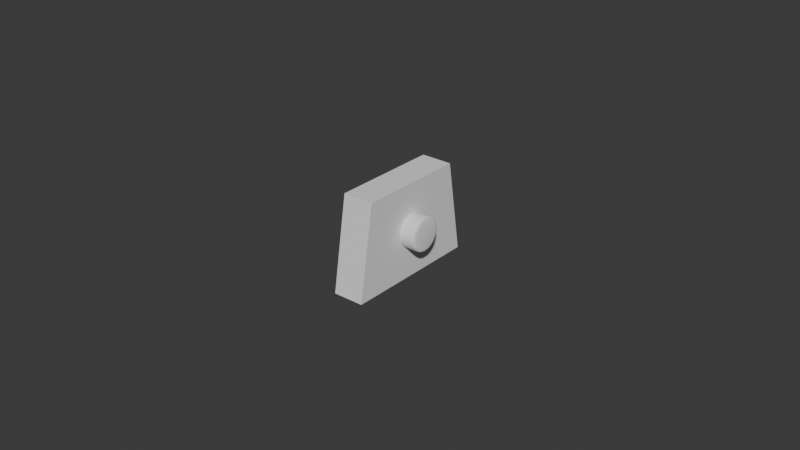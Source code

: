 # Source: Fahrradst_nder1.blend  (saved by Blender 4.0.36; exported with 4.5.12 LTS)
import bpy
from mathutils import Matrix  # noqa: F401  (used for matrix-valued properties, if any)

bpy.ops.wm.read_factory_settings(use_empty=True)
scene = bpy.context.scene
scene.name = 'Scene'

# ---- collections
col_collection = bpy.data.collections.new('Collection'); scene.collection.children.link(col_collection)

# ---- world
world_world = bpy.data.worlds.new('World'); scene.world = world_world
world_world.use_nodes = True; world_world.node_tree.nodes.clear()
_N = world_world.node_tree.nodes; _L = world_world.node_tree.links
n0 = _N.new('ShaderNodeOutputWorld'); n0.name = 'World Output'; n0.location = (300, 300)
n1 = _N.new('ShaderNodeBackground'); n1.name = 'Background'; n1.location = (10, 300)
n1.inputs[0].default_value = (0.05088, 0.05088, 0.05088, 1.0)
_L.new(n1.outputs[0], n0.inputs[0])
n0.is_active_output = True
world_world.color = (0.05088, 0.05088, 0.05088)
world_world.use_sun_shadow = False
world_world.sun_shadow_jitter_overblur = 0.0

# ---- meshes
me_cube = bpy.data.meshes.new('Cube')
me_cube.from_pydata([(-0.005, -0.0225, -0.015), (-0.005, -0.0175, 0.015), (-0.005, 0.0225, -0.015), (-0.005, 0.0175, 0.015), (0.005, -0.0225, -0.015), (0.005, -0.0175, 0.015), (0.005, 0.0225, -0.015), (0.005, 0.0175, 0.015)], [], [(0, 1, 3, 2), (2, 3, 7, 6), (6, 7, 5, 4), (4, 5, 1, 0), (2, 6, 4, 0), (7, 3, 1, 5)])
_uv = me_cube.uv_layers.new(name='UVMap')
_uv.uv.foreach_set('vector', [0.375, 0.0, 0.625, 0.0, 0.625, 0.25, 0.375, 0.25, 0.375, 0.25, 0.625, 0.25, 0.625, 0.5, 0.375, 0.5, 0.375, 0.5, 0.625, 0.5, 0.625, 0.75, 0.375, 0.75, 0.375, 0.75, 0.625, 0.75, 0.625, 1.0, 0.375, 1.0, 0.125, 0.5, 0.375, 0.5, 0.375, 0.75, 0.125, 0.75, 0.625, 0.5, 0.875, 0.5, 0.875, 0.75, 0.625, 0.75])
me_cube.update()
me_cube_002 = bpy.data.meshes.new('Cube.002')
me_cube_002.from_pydata([(-0.01, 0.01047, 4.371e-10), (0.011, 0.01054, -4.371e-10), (-0.01, 0.01042, -0.001026), (0.011, 0.01049, -0.001033), (-0.01, 0.01027, -0.002043), (0.011, 0.01034, -0.002057), (-0.01, 0.01002, -0.00304), (0.011, 0.01009, -0.00306), (-0.01, 0.009675, -0.004007), (0.011, 0.00974, -0.004034), (-0.01, 0.009235, -0.004936), (0.011, 0.009297, -0.00497), (-0.01, 0.008707, -0.005818), (0.011, 0.008766, -0.005857), (-0.01, 0.008095, -0.006643), (0.011, 0.008149, -0.006688), (-0.01, 0.007405, -0.007405), (0.011, 0.007455, -0.007455), (-0.01, 0.006643, -0.008095), (0.011, 0.006688, -0.008149), (-0.01, 0.005818, -0.008707), (0.011, 0.005857, -0.008766), (-0.01, 0.004936, -0.009235), (0.011, 0.00497, -0.009297), (-0.01, 0.004007, -0.009675), (0.011, 0.004034, -0.00974), (-0.01, 0.00304, -0.01002), (0.011, 0.00306, -0.01009), (-0.01, 0.002043, -0.01027), (0.011, 0.002057, -0.01034), (-0.01, 0.001026, -0.01042), (0.011, 0.001033, -0.01049), (-0.01, 0.0, -0.01047), (0.011, 0.0, -0.01054), (-0.01, -0.001026, -0.01042), (0.011, -0.001033, -0.01049), (-0.01, -0.002043, -0.01027), (0.011, -0.002057, -0.01034), (-0.01, -0.00304, -0.01002), (0.011, -0.00306, -0.01009), (-0.01, -0.004007, -0.009675), (0.011, -0.004034, -0.00974), (-0.01, -0.004936, -0.009235), (0.011, -0.00497, -0.009297), (-0.01, -0.005818, -0.008707), (0.011, -0.005857, -0.008766), (-0.01, -0.006643, -0.008095), (0.011, -0.006688, -0.008149), (-0.01, -0.007405, -0.007405), (0.011, -0.007455, -0.007455), (-0.01, -0.008095, -0.006643), (0.011, -0.008149, -0.006688), (-0.01, -0.008707, -0.005818), (0.011, -0.008766, -0.005857), (-0.01, -0.009235, -0.004936), (0.011, -0.009297, -0.00497), (-0.01, -0.009675, -0.004007), (0.011, -0.00974, -0.004034), (-0.01, -0.01002, -0.00304), (0.011, -0.01009, -0.00306), (-0.01, -0.01027, -0.002043), (0.011, -0.01034, -0.002057), (-0.01, -0.01042, -0.001026), (0.011, -0.01049, -0.001033), (-0.01, -0.01047, 4.371e-10), (0.011, -0.01054, -4.371e-10), (-0.01, -0.01042, 0.001026), (0.011, -0.01049, 0.001033), (-0.01, -0.01027, 0.002043), (0.011, -0.01034, 0.002057), (-0.01, -0.01002, 0.00304), (0.011, -0.01009, 0.00306), (-0.01, -0.009675, 0.004007), (0.011, -0.00974, 0.004034), (-0.01, -0.009235, 0.004936), (0.011, -0.009297, 0.00497), (-0.01, -0.008707, 0.005818), (0.011, -0.008766, 0.005857), (-0.01, -0.008095, 0.006643), (0.011, -0.008149, 0.006688), (-0.01, -0.007405, 0.007405), (0.011, -0.007455, 0.007455), (-0.01, -0.006643, 0.008095), (0.011, -0.006688, 0.008149), (-0.01, -0.005818, 0.008707), (0.011, -0.005857, 0.008766), (-0.01, -0.004936, 0.009235), (0.011, -0.00497, 0.009297), (-0.01, -0.004007, 0.009675), (0.011, -0.004034, 0.00974), (-0.01, -0.00304, 0.01002), (0.011, -0.00306, 0.01009), (-0.01, -0.002043, 0.01027), (0.011, -0.002057, 0.01034), (-0.01, -0.001026, 0.01042), (0.011, -0.001033, 0.01049), (-0.01, 0.0, 0.01047), (0.011, 0.0, 0.01054), (-0.01, 0.001026, 0.01042), (0.011, 0.001033, 0.01049), (-0.01, 0.002043, 0.01027), (0.011, 0.002057, 0.01034), (-0.01, 0.00304, 0.01002), (0.011, 0.00306, 0.01009), (-0.01, 0.004007, 0.009675), (0.011, 0.004034, 0.00974), (-0.01, 0.004936, 0.009235), (0.011, 0.00497, 0.009297), (-0.01, 0.005818, 0.008707), (0.011, 0.005857, 0.008766), (-0.01, 0.006643, 0.008095), (0.011, 0.006688, 0.008149), (-0.01, 0.007405, 0.007405), (0.011, 0.007455, 0.007455), (-0.01, 0.008095, 0.006643), (0.011, 0.008149, 0.006688), (-0.01, 0.008707, 0.005818), (0.011, 0.008766, 0.005857), (-0.01, 0.009235, 0.004936), (0.011, 0.009297, 0.00497), (-0.01, 0.009675, 0.004007), (0.011, 0.00974, 0.004034), (-0.01, 0.01002, 0.00304), (0.011, 0.01009, 0.00306), (-0.01, 0.01027, 0.002043), (0.011, 0.01034, 0.002057), (-0.01, 0.01042, 0.001026), (0.011, 0.01049, 0.001033), (-0.009715, 0.011, 4.247e-10), (-0.009715, 0.01095, -0.001078), (-0.009715, 0.01079, -0.002146), (-0.009715, 0.01053, -0.003193), (-0.009715, 0.01016, -0.00421), (-0.009715, 0.009701, -0.005185), (-0.009715, 0.009146, -0.006111), (-0.009715, 0.008503, -0.006978), (-0.009715, 0.007778, -0.007778), (-0.009715, 0.006978, -0.008503), (-0.009715, 0.006111, -0.009146), (-0.009715, 0.005185, -0.009701), (-0.009715, 0.00421, -0.01016), (-0.009715, 0.003193, -0.01053), (-0.009715, 0.002146, -0.01079), (-0.009715, 0.001078, -0.01095), (-0.009715, 0.0, -0.011), (-0.009715, -0.001078, -0.01095), (-0.009715, -0.002146, -0.01079), (-0.009715, -0.003193, -0.01053), (-0.009715, -0.00421, -0.01016), (-0.009715, -0.005185, -0.009701), (-0.009715, -0.006111, -0.009146), (-0.009715, -0.006978, -0.008503), (-0.009715, -0.007778, -0.007778), (-0.009715, -0.008503, -0.006978), (-0.009715, -0.009146, -0.006111), (-0.009715, -0.009701, -0.005185), (-0.009715, -0.01016, -0.00421), (-0.009715, -0.01053, -0.003193), (-0.009715, -0.01079, -0.002146), (-0.009715, -0.01095, -0.001078), (-0.009715, -0.011, 4.247e-10), (-0.009715, -0.01095, 0.001078), (-0.009715, -0.01079, 0.002146), (-0.009715, -0.01053, 0.003193), (-0.009715, -0.01016, 0.00421), (-0.009715, -0.009701, 0.005185), (-0.009715, -0.009146, 0.006111), (-0.009715, -0.008503, 0.006978), (-0.009715, -0.007778, 0.007778), (-0.009715, -0.006978, 0.008503), (-0.009715, -0.006111, 0.009146), (-0.009715, -0.005185, 0.009701), (-0.009715, -0.00421, 0.01016), (-0.009715, -0.003193, 0.01053), (-0.009715, -0.002146, 0.01079), (-0.009715, -0.001078, 0.01095), (-0.009715, 0.0, 0.011), (-0.009715, 0.001078, 0.01095), (-0.009715, 0.002146, 0.01079), (-0.009715, 0.003193, 0.01053), (-0.009715, 0.00421, 0.01016), (-0.009715, 0.005185, 0.009701), (-0.009715, 0.006111, 0.009146), (-0.009715, 0.006978, 0.008503), (-0.009715, 0.007778, 0.007778), (-0.009715, 0.008503, 0.006978), (-0.009715, 0.009146, 0.006111), (-0.009715, 0.009701, 0.005185), (-0.009715, 0.01016, 0.00421), (-0.009715, 0.01053, 0.003193), (-0.009715, 0.01079, 0.002146), (-0.009715, 0.01095, 0.001078), (-0.009501, 0.011, 4.153e-10), (-0.009501, 0.01095, -0.001078), (-0.009501, 0.01079, -0.002146), (-0.009501, 0.01053, -0.003193), (-0.009501, 0.01016, -0.00421), (-0.009501, 0.009701, -0.005185), (-0.009501, 0.009146, -0.006111), (-0.009501, 0.008503, -0.006978), (-0.009501, 0.007778, -0.007778), (-0.009501, 0.006978, -0.008503), (-0.009501, 0.006111, -0.009146), (-0.009501, 0.005185, -0.009701), (-0.009501, 0.00421, -0.01016), (-0.009501, 0.003193, -0.01053), (-0.009501, 0.002146, -0.01079), (-0.009501, 0.001078, -0.01095), (-0.009501, 0.0, -0.011), (-0.009501, -0.001078, -0.01095), (-0.009501, -0.002146, -0.01079), (-0.009501, -0.003193, -0.01053), (-0.009501, -0.00421, -0.01016), (-0.009501, -0.005185, -0.009701), (-0.009501, -0.006111, -0.009146), (-0.009501, -0.006978, -0.008503), (-0.009501, -0.007778, -0.007778), (-0.009501, -0.008503, -0.006978), (-0.009501, -0.009146, -0.006111), (-0.009501, -0.009701, -0.005185), (-0.009501, -0.01016, -0.00421), (-0.009501, -0.01053, -0.003193), (-0.009501, -0.01079, -0.002146), (-0.009501, -0.01095, -0.001078), (-0.009501, -0.011, 4.153e-10), (-0.009501, -0.01095, 0.001078), (-0.009501, -0.01079, 0.002146), (-0.009501, -0.01053, 0.003193), (-0.009501, -0.01016, 0.00421), (-0.009501, -0.009701, 0.005185), (-0.009501, -0.009146, 0.006111), (-0.009501, -0.008503, 0.006978), (-0.009501, -0.007778, 0.007778), (-0.009501, -0.006978, 0.008503), (-0.009501, -0.006111, 0.009146), (-0.009501, -0.005185, 0.009701), (-0.009501, -0.00421, 0.01016), (-0.009501, -0.003193, 0.01053), (-0.009501, -0.002146, 0.01079), (-0.009501, -0.001078, 0.01095), (-0.009501, 0.0, 0.011), (-0.009501, 0.001078, 0.01095), (-0.009501, 0.002146, 0.01079), (-0.009501, 0.003193, 0.01053), (-0.009501, 0.00421, 0.01016), (-0.009501, 0.005185, 0.009701), (-0.009501, 0.006111, 0.009146), (-0.009501, 0.006978, 0.008503), (-0.009501, 0.007778, 0.007778), (-0.009501, 0.008503, 0.006978), (-0.009501, 0.009146, 0.006111), (-0.009501, 0.009701, 0.005185), (-0.009501, 0.01016, 0.00421), (-0.009501, 0.01053, 0.003193), (-0.009501, 0.01079, 0.002146), (-0.009501, 0.01095, 0.001078), (0.009725, 0.011, -4.251e-10), (0.009725, 0.01095, -0.001078), (0.009725, 0.01079, -0.002146), (0.009725, 0.01053, -0.003193), (0.009725, 0.01016, -0.00421), (0.009725, 0.009701, -0.005185), (0.009725, 0.009146, -0.006111), (0.009725, 0.008503, -0.006978), (0.009725, 0.007778, -0.007778), (0.009725, 0.006978, -0.008503), (0.009725, 0.006111, -0.009146), (0.009725, 0.005185, -0.009701), (0.009725, 0.00421, -0.01016), (0.009725, 0.003193, -0.01053), (0.009725, 0.002146, -0.01079), (0.009725, 0.001078, -0.01095), (0.009725, 0.0, -0.011), (0.009725, -0.001078, -0.01095), (0.009725, -0.002146, -0.01079), (0.009725, -0.003193, -0.01053), (0.009725, -0.00421, -0.01016), (0.009725, -0.005185, -0.009701), (0.009725, -0.006111, -0.009146), (0.009725, -0.006978, -0.008503), (0.009725, -0.007778, -0.007778), (0.009725, -0.008503, -0.006978), (0.009725, -0.009146, -0.006111), (0.009725, -0.009701, -0.005185), (0.009725, -0.01016, -0.00421), (0.009725, -0.01053, -0.003193), (0.009725, -0.01079, -0.002146), (0.009725, -0.01095, -0.001078), (0.009725, -0.011, -4.251e-10), (0.009725, -0.01095, 0.001078), (0.009725, -0.01079, 0.002146), (0.009725, -0.01053, 0.003193), (0.009725, -0.01016, 0.00421), (0.009725, -0.009701, 0.005185), (0.009725, -0.009146, 0.006111), (0.009725, -0.008503, 0.006978), (0.009725, -0.007778, 0.007778), (0.009725, -0.006978, 0.008503), (0.009725, -0.006111, 0.009146), (0.009725, -0.005185, 0.009701), (0.009725, -0.00421, 0.01016), (0.009725, -0.003193, 0.01053), (0.009725, -0.002146, 0.01079), (0.009725, -0.001078, 0.01095), (0.009725, 0.0, 0.011), (0.009725, 0.001078, 0.01095), (0.009725, 0.002146, 0.01079), (0.009725, 0.003193, 0.01053), (0.009725, 0.00421, 0.01016), (0.009725, 0.005185, 0.009701), (0.009725, 0.006111, 0.009146), (0.009725, 0.006978, 0.008503), (0.009725, 0.007778, 0.007778), (0.009725, 0.008503, 0.006978), (0.009725, 0.009146, 0.006111), (0.009725, 0.009701, 0.005185), (0.009725, 0.01016, 0.00421), (0.009725, 0.01053, 0.003193), (0.009725, 0.01079, 0.002146), (0.009725, 0.01095, 0.001078), (0.009529, 0.01095, -0.001078), (0.009529, 0.01079, -0.002146), (0.009529, 0.01053, -0.003193), (0.009529, 0.01016, -0.00421), (0.009529, 0.009701, -0.005185), (0.009529, 0.009146, -0.006111), (0.009529, 0.008503, -0.006978), (0.009529, 0.007778, -0.007778), (0.009529, 0.006978, -0.008503), (0.009529, 0.006111, -0.009146), (0.009529, 0.005185, -0.009701), (0.009529, 0.00421, -0.01016), (0.009529, 0.003193, -0.01053), (0.009529, 0.002146, -0.01079), (0.009529, 0.001078, -0.01095), (0.009529, 0.0, -0.011), (0.009529, -0.001078, -0.01095), (0.009529, -0.002146, -0.01079), (0.009529, -0.003193, -0.01053), (0.009529, -0.00421, -0.01016), (0.009529, -0.005185, -0.009701), (0.009529, -0.006111, -0.009146), (0.009529, -0.006978, -0.008503), (0.009529, -0.007778, -0.007778), (0.009529, -0.008503, -0.006978), (0.009529, -0.009146, -0.006111), (0.009529, -0.009701, -0.005185), (0.009529, -0.01016, -0.00421), (0.009529, -0.01053, -0.003193), (0.009529, -0.01079, -0.002146), (0.009529, -0.01095, -0.001078), (0.009529, -0.011, -4.165e-10), (0.009529, -0.01095, 0.001078), (0.009529, -0.01079, 0.002146), (0.009529, -0.01053, 0.003193), (0.009529, -0.01016, 0.00421), (0.009529, -0.009701, 0.005185), (0.009529, -0.009146, 0.006111), (0.009529, -0.008503, 0.006978), (0.009529, -0.007778, 0.007778), (0.009529, -0.006978, 0.008503), (0.009529, -0.006111, 0.009146), (0.009529, -0.005185, 0.009701), (0.009529, -0.00421, 0.01016), (0.009529, -0.003193, 0.01053), (0.009529, -0.002146, 0.01079), (0.009529, -0.001078, 0.01095), (0.009529, 0.0, 0.011), (0.009529, 0.001078, 0.01095), (0.009529, 0.002146, 0.01079), (0.009529, 0.003193, 0.01053), (0.009529, 0.00421, 0.01016), (0.009529, 0.005185, 0.009701), (0.009529, 0.006111, 0.009146), (0.009529, 0.006978, 0.008503), (0.009529, 0.007778, 0.007778), (0.009529, 0.008503, 0.006978), (0.009529, 0.009146, 0.006111), (0.009529, 0.009701, 0.005185), (0.009529, 0.01016, 0.00421), (0.009529, 0.01053, 0.003193), (0.009529, 0.01079, 0.002146), (0.009529, 0.01095, 0.001078), (0.009529, 0.011, -4.165e-10), (-0.01, 0.011, 4.371e-10), (-0.01, 0.01095, -0.001078), (-0.01, 0.01079, -0.002146), (-0.01, 0.01053, -0.003193), (-0.01, 0.01016, -0.00421), (-0.01, 0.009701, -0.005185), (-0.01, 0.009146, -0.006111), (-0.01, 0.008503, -0.006978), (-0.01, 0.007778, -0.007778), (-0.01, 0.006978, -0.008503), (-0.01, 0.006111, -0.009146), (-0.01, 0.005185, -0.009701), (-0.01, 0.00421, -0.01016), (-0.01, 0.003193, -0.01053), (-0.01, 0.002146, -0.01079), (-0.01, 0.001078, -0.01095), (-0.01, 0.0, -0.011), (-0.01, -0.001078, -0.01095), (-0.01, -0.002146, -0.01079), (-0.01, -0.003193, -0.01053), (-0.01, -0.00421, -0.01016), (-0.01, -0.005185, -0.009701), (-0.01, -0.006111, -0.009146), (-0.01, -0.006978, -0.008503), (-0.01, -0.007778, -0.007778), (-0.01, -0.008503, -0.006978), (-0.01, -0.009146, -0.006111), (-0.01, -0.009701, -0.005185), (-0.01, -0.01016, -0.00421), (-0.01, -0.01053, -0.003193), (-0.01, -0.01079, -0.002146), (-0.01, -0.01095, -0.001078), (-0.01, -0.011, 4.371e-10), (-0.01, -0.01095, 0.001078), (-0.01, -0.01079, 0.002146), (-0.01, -0.01053, 0.003193), (-0.01, -0.01016, 0.00421), (-0.01, -0.009701, 0.005185), (-0.01, -0.009146, 0.006111), (-0.01, -0.008503, 0.006978), (-0.01, -0.007778, 0.007778), (-0.01, -0.006978, 0.008503), (-0.01, -0.006111, 0.009146), (-0.01, -0.005185, 0.009701), (-0.01, -0.00421, 0.01016), (-0.01, -0.003193, 0.01053), (-0.01, -0.002146, 0.01079), (-0.01, -0.001078, 0.01095), (-0.01, 0.0, 0.011), (-0.01, 0.001078, 0.01095), (-0.01, 0.002146, 0.01079), (-0.01, 0.003193, 0.01053), (-0.01, 0.00421, 0.01016), (-0.01, 0.005185, 0.009701), (-0.01, 0.006111, 0.009146), (-0.01, 0.006978, 0.008503), (-0.01, 0.007778, 0.007778), (-0.01, 0.008503, 0.006978), (-0.01, 0.009146, 0.006111), (-0.01, 0.009701, 0.005185), (-0.01, 0.01016, 0.00421), (-0.01, 0.01053, 0.003193), (-0.01, 0.01079, 0.002146), (-0.01, 0.01095, 0.001078), (0.01, 0.01095, -0.001078), (0.01, 0.011, -4.371e-10), (0.01, 0.01079, -0.002146), (0.01, 0.01053, -0.003193), (0.01, 0.01016, -0.00421), (0.01, 0.009701, -0.005185), (0.01, 0.009146, -0.006111), (0.01, 0.008503, -0.006978), (0.01, 0.007778, -0.007778), (0.01, 0.006978, -0.008503), (0.01, 0.006111, -0.009146), (0.01, 0.005185, -0.009701), (0.01, 0.00421, -0.01016), (0.01, 0.003193, -0.01053), (0.01, 0.002146, -0.01079), (0.01, 0.001078, -0.01095), (0.01, 0.0, -0.011), (0.01, -0.001078, -0.01095), (0.01, -0.002146, -0.01079), (0.01, -0.003193, -0.01053), (0.01, -0.00421, -0.01016), (0.01, -0.005185, -0.009701), (0.01, -0.006111, -0.009146), (0.01, -0.006978, -0.008503), (0.01, -0.007778, -0.007778), (0.01, -0.008503, -0.006978), (0.01, -0.009146, -0.006111), (0.01, -0.009701, -0.005185), (0.01, -0.01016, -0.00421), (0.01, -0.01053, -0.003193), (0.01, -0.01079, -0.002146), (0.01, -0.01095, -0.001078), (0.01, -0.011, -4.371e-10), (0.01, -0.01095, 0.001078), (0.01, -0.01079, 0.002146), (0.01, -0.01053, 0.003193), (0.01, -0.01016, 0.00421), (0.01, -0.009701, 0.005185), (0.01, -0.009146, 0.006111), (0.01, -0.008503, 0.006978), (0.01, -0.007778, 0.007778), (0.01, -0.006978, 0.008503), (0.01, -0.006111, 0.009146), (0.01, -0.005185, 0.009701), (0.01, -0.00421, 0.01016), (0.01, -0.003193, 0.01053), (0.01, -0.002146, 0.01079), (0.01, -0.001078, 0.01095), (0.01, 0.0, 0.011), (0.01, 0.001078, 0.01095), (0.01, 0.002146, 0.01079), (0.01, 0.003193, 0.01053), (0.01, 0.00421, 0.01016), (0.01, 0.005185, 0.009701), (0.01, 0.006111, 0.009146), (0.01, 0.006978, 0.008503), (0.01, 0.007778, 0.007778), (0.01, 0.008503, 0.006978), (0.01, 0.009146, 0.006111), (0.01, 0.009701, 0.005185), (0.01, 0.01016, 0.00421), (0.01, 0.01053, 0.003193), (0.01, 0.01079, 0.002146), (0.01, 0.01095, 0.001078)], [], [(256, 449, 448, 257), (257, 448, 450, 258), (258, 450, 451, 259), (259, 451, 452, 260), (260, 452, 453, 261), (261, 453, 454, 262), (262, 454, 455, 263), (263, 455, 456, 264), (264, 456, 457, 265), (265, 457, 458, 266), (266, 458, 459, 267), (267, 459, 460, 268), (268, 460, 461, 269), (269, 461, 462, 270), (270, 462, 463, 271), (271, 463, 464, 272), (272, 464, 465, 273), (273, 465, 466, 274), (274, 466, 467, 275), (275, 467, 468, 276), (276, 468, 469, 277), (277, 469, 470, 278), (278, 470, 471, 279), (279, 471, 472, 280), (280, 472, 473, 281), (281, 473, 474, 282), (282, 474, 475, 283), (283, 475, 476, 284), (284, 476, 477, 285), (285, 477, 478, 286), (286, 478, 479, 287), (287, 479, 480, 288), (288, 480, 481, 289), (289, 481, 482, 290), (290, 482, 483, 291), (291, 483, 484, 292), (292, 484, 485, 293), (293, 485, 486, 294), (294, 486, 487, 295), (295, 487, 488, 296), (296, 488, 489, 297), (297, 489, 490, 298), (298, 490, 491, 299), (299, 491, 492, 300), (300, 492, 493, 301), (301, 493, 494, 302), (302, 494, 495, 303), (303, 495, 496, 304), (304, 496, 497, 305), (305, 497, 498, 306), (306, 498, 499, 307), (307, 499, 500, 308), (308, 500, 501, 309), (309, 501, 502, 310), (310, 502, 503, 311), (311, 503, 504, 312), (312, 504, 505, 313), (313, 505, 506, 314), (314, 506, 507, 315), (315, 507, 508, 316), (316, 508, 509, 317), (317, 509, 510, 318), (3, 1, 127, 125, 123, 121, 119, 117, 115, 113, 111, 109, 107, 105, 103, 101, 99, 97, 95, 93, 91, 89, 87, 85, 83, 81, 79, 77, 75, 73, 71, 69, 67, 65, 63, 61, 59, 57, 55, 53, 51, 49, 47, 45, 43, 41, 39, 37, 35, 33, 31, 29, 27, 25, 23, 21, 19, 17, 15, 13, 11, 9, 7, 5), (318, 510, 511, 319), (319, 511, 449, 256), (0, 2, 4, 6, 8, 10, 12, 14, 16, 18, 20, 22, 24, 26, 28, 30, 32, 34, 36, 38, 40, 42, 44, 46, 48, 50, 52, 54, 56, 58, 60, 62, 64, 66, 68, 70, 72, 74, 76, 78, 80, 82, 84, 86, 88, 90, 92, 94, 96, 98, 100, 102, 104, 106, 108, 110, 112, 114, 116, 118, 120, 122, 124, 126), (447, 191, 128, 384), (446, 190, 191, 447), (445, 189, 190, 446), (444, 188, 189, 445), (443, 187, 188, 444), (442, 186, 187, 443), (441, 185, 186, 442), (440, 184, 185, 441), (439, 183, 184, 440), (438, 182, 183, 439), (437, 181, 182, 438), (436, 180, 181, 437), (435, 179, 180, 436), (434, 178, 179, 435), (433, 177, 178, 434), (432, 176, 177, 433), (431, 175, 176, 432), (430, 174, 175, 431), (429, 173, 174, 430), (428, 172, 173, 429), (427, 171, 172, 428), (426, 170, 171, 427), (425, 169, 170, 426), (424, 168, 169, 425), (423, 167, 168, 424), (422, 166, 167, 423), (421, 165, 166, 422), (420, 164, 165, 421), (419, 163, 164, 420), (418, 162, 163, 419), (417, 161, 162, 418), (416, 160, 161, 417), (415, 159, 160, 416), (414, 158, 159, 415), (413, 157, 158, 414), (412, 156, 157, 413), (411, 155, 156, 412), (410, 154, 155, 411), (409, 153, 154, 410), (408, 152, 153, 409), (407, 151, 152, 408), (406, 150, 151, 407), (405, 149, 150, 406), (404, 148, 149, 405), (403, 147, 148, 404), (402, 146, 147, 403), (401, 145, 146, 402), (400, 144, 145, 401), (399, 143, 144, 400), (398, 142, 143, 399), (397, 141, 142, 398), (396, 140, 141, 397), (395, 139, 140, 396), (394, 138, 139, 395), (393, 137, 138, 394), (392, 136, 137, 393), (391, 135, 136, 392), (390, 134, 135, 391), (389, 133, 134, 390), (388, 132, 133, 389), (387, 131, 132, 388), (386, 130, 131, 387), (385, 129, 130, 386), (384, 128, 129, 385), (191, 255, 192, 128), (190, 254, 255, 191), (189, 253, 254, 190), (188, 252, 253, 189), (187, 251, 252, 188), (186, 250, 251, 187), (185, 249, 250, 186), (184, 248, 249, 185), (183, 247, 248, 184), (182, 246, 247, 183), (181, 245, 246, 182), (180, 244, 245, 181), (179, 243, 244, 180), (178, 242, 243, 179), (177, 241, 242, 178), (176, 240, 241, 177), (175, 239, 240, 176), (174, 238, 239, 175), (173, 237, 238, 174), (172, 236, 237, 173), (171, 235, 236, 172), (170, 234, 235, 171), (169, 233, 234, 170), (168, 232, 233, 169), (167, 231, 232, 168), (166, 230, 231, 167), (165, 229, 230, 166), (164, 228, 229, 165), (163, 227, 228, 164), (162, 226, 227, 163), (161, 225, 226, 162), (160, 224, 225, 161), (159, 223, 224, 160), (158, 222, 223, 159), (157, 221, 222, 158), (156, 220, 221, 157), (155, 219, 220, 156), (154, 218, 219, 155), (153, 217, 218, 154), (152, 216, 217, 153), (151, 215, 216, 152), (150, 214, 215, 151), (149, 213, 214, 150), (148, 212, 213, 149), (147, 211, 212, 148), (146, 210, 211, 147), (145, 209, 210, 146), (144, 208, 209, 145), (143, 207, 208, 144), (142, 206, 207, 143), (141, 205, 206, 142), (140, 204, 205, 141), (139, 203, 204, 140), (138, 202, 203, 139), (137, 201, 202, 138), (136, 200, 201, 137), (135, 199, 200, 136), (134, 198, 199, 135), (133, 197, 198, 134), (132, 196, 197, 133), (131, 195, 196, 132), (130, 194, 195, 131), (129, 193, 194, 130), (128, 192, 193, 129), (382, 319, 256, 383), (381, 318, 319, 382), (380, 317, 318, 381), (379, 316, 317, 380), (378, 315, 316, 379), (377, 314, 315, 378), (376, 313, 314, 377), (375, 312, 313, 376), (374, 311, 312, 375), (373, 310, 311, 374), (372, 309, 310, 373), (371, 308, 309, 372), (370, 307, 308, 371), (369, 306, 307, 370), (368, 305, 306, 369), (367, 304, 305, 368), (366, 303, 304, 367), (365, 302, 303, 366), (364, 301, 302, 365), (363, 300, 301, 364), (362, 299, 300, 363), (361, 298, 299, 362), (360, 297, 298, 361), (359, 296, 297, 360), (358, 295, 296, 359), (357, 294, 295, 358), (356, 293, 294, 357), (355, 292, 293, 356), (354, 291, 292, 355), (353, 290, 291, 354), (352, 289, 290, 353), (351, 288, 289, 352), (350, 287, 288, 351), (349, 286, 287, 350), (348, 285, 286, 349), (347, 284, 285, 348), (346, 283, 284, 347), (345, 282, 283, 346), (344, 281, 282, 345), (343, 280, 281, 344), (342, 279, 280, 343), (341, 278, 279, 342), (340, 277, 278, 341), (339, 276, 277, 340), (338, 275, 276, 339), (337, 274, 275, 338), (336, 273, 274, 337), (335, 272, 273, 336), (334, 271, 272, 335), (333, 270, 271, 334), (332, 269, 270, 333), (331, 268, 269, 332), (330, 267, 268, 331), (329, 266, 267, 330), (328, 265, 266, 329), (327, 264, 265, 328), (326, 263, 264, 327), (325, 262, 263, 326), (324, 261, 262, 325), (323, 260, 261, 324), (322, 259, 260, 323), (321, 258, 259, 322), (320, 257, 258, 321), (383, 256, 257, 320), (192, 383, 320, 193), (193, 320, 321, 194), (194, 321, 322, 195), (195, 322, 323, 196), (196, 323, 324, 197), (197, 324, 325, 198), (198, 325, 326, 199), (199, 326, 327, 200), (200, 327, 328, 201), (201, 328, 329, 202), (202, 329, 330, 203), (203, 330, 331, 204), (204, 331, 332, 205), (205, 332, 333, 206), (206, 333, 334, 207), (207, 334, 335, 208), (208, 335, 336, 209), (209, 336, 337, 210), (210, 337, 338, 211), (211, 338, 339, 212), (212, 339, 340, 213), (213, 340, 341, 214), (214, 341, 342, 215), (215, 342, 343, 216), (216, 343, 344, 217), (217, 344, 345, 218), (218, 345, 346, 219), (219, 346, 347, 220), (220, 347, 348, 221), (221, 348, 349, 222), (222, 349, 350, 223), (223, 350, 351, 224), (224, 351, 352, 225), (225, 352, 353, 226), (226, 353, 354, 227), (227, 354, 355, 228), (228, 355, 356, 229), (229, 356, 357, 230), (230, 357, 358, 231), (231, 358, 359, 232), (232, 359, 360, 233), (233, 360, 361, 234), (234, 361, 362, 235), (235, 362, 363, 236), (236, 363, 364, 237), (237, 364, 365, 238), (238, 365, 366, 239), (239, 366, 367, 240), (240, 367, 368, 241), (241, 368, 369, 242), (242, 369, 370, 243), (243, 370, 371, 244), (244, 371, 372, 245), (245, 372, 373, 246), (246, 373, 374, 247), (247, 374, 375, 248), (248, 375, 376, 249), (249, 376, 377, 250), (250, 377, 378, 251), (251, 378, 379, 252), (252, 379, 380, 253), (253, 380, 381, 254), (254, 381, 382, 255), (255, 382, 383, 192), (2, 0, 384, 385), (4, 2, 385, 386), (6, 4, 386, 387), (8, 6, 387, 388), (10, 8, 388, 389), (12, 10, 389, 390), (14, 12, 390, 391), (16, 14, 391, 392), (18, 16, 392, 393), (20, 18, 393, 394), (22, 20, 394, 395), (24, 22, 395, 396), (26, 24, 396, 397), (28, 26, 397, 398), (30, 28, 398, 399), (32, 30, 399, 400), (34, 32, 400, 401), (36, 34, 401, 402), (38, 36, 402, 403), (40, 38, 403, 404), (42, 40, 404, 405), (44, 42, 405, 406), (46, 44, 406, 407), (48, 46, 407, 408), (50, 48, 408, 409), (52, 50, 409, 410), (54, 52, 410, 411), (56, 54, 411, 412), (58, 56, 412, 413), (60, 58, 413, 414), (62, 60, 414, 415), (64, 62, 415, 416), (66, 64, 416, 417), (68, 66, 417, 418), (70, 68, 418, 419), (72, 70, 419, 420), (74, 72, 420, 421), (76, 74, 421, 422), (78, 76, 422, 423), (80, 78, 423, 424), (82, 80, 424, 425), (84, 82, 425, 426), (86, 84, 426, 427), (88, 86, 427, 428), (90, 88, 428, 429), (92, 90, 429, 430), (94, 92, 430, 431), (96, 94, 431, 432), (98, 96, 432, 433), (100, 98, 433, 434), (102, 100, 434, 435), (104, 102, 435, 436), (106, 104, 436, 437), (108, 106, 437, 438), (110, 108, 438, 439), (112, 110, 439, 440), (114, 112, 440, 441), (116, 114, 441, 442), (118, 116, 442, 443), (120, 118, 443, 444), (122, 120, 444, 445), (124, 122, 445, 446), (126, 124, 446, 447), (0, 126, 447, 384), (1, 3, 448, 449), (3, 5, 450, 448), (5, 7, 451, 450), (7, 9, 452, 451), (9, 11, 453, 452), (11, 13, 454, 453), (13, 15, 455, 454), (15, 17, 456, 455), (17, 19, 457, 456), (19, 21, 458, 457), (21, 23, 459, 458), (23, 25, 460, 459), (25, 27, 461, 460), (27, 29, 462, 461), (29, 31, 463, 462), (31, 33, 464, 463), (33, 35, 465, 464), (35, 37, 466, 465), (37, 39, 467, 466), (39, 41, 468, 467), (41, 43, 469, 468), (43, 45, 470, 469), (45, 47, 471, 470), (47, 49, 472, 471), (49, 51, 473, 472), (51, 53, 474, 473), (53, 55, 475, 474), (55, 57, 476, 475), (57, 59, 477, 476), (59, 61, 478, 477), (61, 63, 479, 478), (63, 65, 480, 479), (65, 67, 481, 480), (67, 69, 482, 481), (69, 71, 483, 482), (71, 73, 484, 483), (73, 75, 485, 484), (75, 77, 486, 485), (77, 79, 487, 486), (79, 81, 488, 487), (81, 83, 489, 488), (83, 85, 490, 489), (85, 87, 491, 490), (87, 89, 492, 491), (89, 91, 493, 492), (91, 93, 494, 493), (93, 95, 495, 494), (95, 97, 496, 495), (97, 99, 497, 496), (99, 101, 498, 497), (101, 103, 499, 498), (103, 105, 500, 499), (105, 107, 501, 500), (107, 109, 502, 501), (109, 111, 503, 502), (111, 113, 504, 503), (113, 115, 505, 504), (115, 117, 506, 505), (117, 119, 507, 506), (119, 121, 508, 507), (121, 123, 509, 508), (123, 125, 510, 509), (125, 127, 511, 510), (127, 1, 449, 511)])
_uv = me_cube_002.uv_layers.new(name='UVMap')
_uv.uv.foreach_set('vector', [1.0, 0.9931, 1.0, 1.0, 0.9844, 1.0, 0.9844, 0.9931, 0.9844, 0.9931, 0.9844, 1.0, 0.9688, 1.0, 0.9688, 0.9931, 0.9688, 0.9931, 0.9688, 1.0, 0.9531, 1.0, 0.9531, 0.9931, 0.9531, 0.9931, 0.9531, 1.0, 0.9375, 1.0, 0.9375, 0.9931, 0.9375, 0.9931, 0.9375, 1.0, 0.9219, 1.0, 0.9219, 0.9931, 0.9219, 0.9931, 0.9219, 1.0, 0.9062, 1.0, 0.9062, 0.9931, 0.9062, 0.9931, 0.9062, 1.0, 0.8906, 1.0, 0.8906, 0.9931, 0.8906, 0.9931, 0.8906, 1.0, 0.875, 1.0, 0.875, 0.9931, 0.875, 0.9931, 0.875, 1.0, 0.8594, 1.0, 0.8594, 0.9931, 0.8594, 0.9931, 0.8594, 1.0, 0.8438, 1.0, 0.8438, 0.9931, 0.8438, 0.9931, 0.8438, 1.0, 0.8281, 1.0, 0.8281, 0.9931, 0.8281, 0.9931, 0.8281, 1.0, 0.8125, 1.0, 0.8125, 0.9931, 0.8125, 0.9931, 0.8125, 1.0, 0.7969, 1.0, 0.7969, 0.9931, 0.7969, 0.9931, 0.7969, 1.0, 0.7812, 1.0, 0.7812, 0.9931, 0.7812, 0.9931, 0.7812, 1.0, 0.7656, 1.0, 0.7656, 0.9931, 0.7656, 0.9931, 0.7656, 1.0, 0.75, 1.0, 0.75, 0.9931, 0.75, 0.9931, 0.75, 1.0, 0.7344, 1.0, 0.7344, 0.9931, 0.7344, 0.9931, 0.7344, 1.0, 0.7188, 1.0, 0.7188, 0.9931, 0.7188, 0.9931, 0.7188, 1.0, 0.7031, 1.0, 0.7031, 0.9931, 0.7031, 0.9931, 0.7031, 1.0, 0.6875, 1.0, 0.6875, 0.9931, 0.6875, 0.9931, 0.6875, 1.0, 0.6719, 1.0, 0.6719, 0.9931, 0.6719, 0.9931, 0.6719, 1.0, 0.6562, 1.0, 0.6562, 0.9931, 0.6562, 0.9931, 0.6562, 1.0, 0.6406, 1.0, 0.6406, 0.9931, 0.6406, 0.9931, 0.6406, 1.0, 0.625, 1.0, 0.625, 0.9931, 0.625, 0.9931, 0.625, 1.0, 0.6094, 1.0, 0.6094, 0.9931, 0.6094, 0.9931, 0.6094, 1.0, 0.5938, 1.0, 0.5938, 0.9931, 0.5938, 0.9931, 0.5938, 1.0, 0.5781, 1.0, 0.5781, 0.9931, 0.5781, 0.9931, 0.5781, 1.0, 0.5625, 1.0, 0.5625, 0.9931, 0.5625, 0.9931, 0.5625, 1.0, 0.5469, 1.0, 0.5469, 0.9931, 0.5469, 0.9931, 0.5469, 1.0, 0.5312, 1.0, 0.5313, 0.9931, 0.5313, 0.9931, 0.5312, 1.0, 0.5156, 1.0, 0.5156, 0.9931, 0.5156, 0.9931, 0.5156, 1.0, 0.5, 1.0, 0.5, 0.9931, 0.5, 0.9931, 0.5, 1.0, 0.4844, 1.0, 0.4844, 0.9931, 0.4844, 0.9931, 0.4844, 1.0, 0.4688, 1.0, 0.4688, 0.9931, 0.4688, 0.9931, 0.4688, 1.0, 0.4531, 1.0, 0.4531, 0.9931, 0.4531, 0.9931, 0.4531, 1.0, 0.4375, 1.0, 0.4375, 0.9931, 0.4375, 0.9931, 0.4375, 1.0, 0.4219, 1.0, 0.4219, 0.9931, 0.4219, 0.9931, 0.4219, 1.0, 0.4062, 1.0, 0.4063, 0.9931, 0.4063, 0.9931, 0.4062, 1.0, 0.3906, 1.0, 0.3906, 0.9931, 0.3906, 0.9931, 0.3906, 1.0, 0.375, 1.0, 0.375, 0.9931, 0.375, 0.9931, 0.375, 1.0, 0.3594, 1.0, 0.3594, 0.9931, 0.3594, 0.9931, 0.3594, 1.0, 0.3438, 1.0, 0.3438, 0.9931, 0.3438, 0.9931, 0.3438, 1.0, 0.3281, 1.0, 0.3281, 0.9931, 0.3281, 0.9931, 0.3281, 1.0, 0.3125, 1.0, 0.3125, 0.9931, 0.3125, 0.9931, 0.3125, 1.0, 0.2969, 1.0, 0.2969, 0.9931, 0.2969, 0.9931, 0.2969, 1.0, 0.2812, 1.0, 0.2812, 0.9931, 0.2812, 0.9931, 0.2812, 1.0, 0.2656, 1.0, 0.2656, 0.9931, 0.2656, 0.9931, 0.2656, 1.0, 0.25, 1.0, 0.25, 0.9931, 0.25, 0.9931, 0.25, 1.0, 0.2344, 1.0, 0.2344, 0.9931, 0.2344, 0.9931, 0.2344, 1.0, 0.2188, 1.0, 0.2188, 0.9931, 0.2188, 0.9931, 0.2188, 1.0, 0.2031, 1.0, 0.2031, 0.9931, 0.2031, 0.9931, 0.2031, 1.0, 0.1875, 1.0, 0.1875, 0.9931, 0.1875, 0.9931, 0.1875, 1.0, 0.1719, 1.0, 0.1719, 0.9931, 0.1719, 0.9931, 0.1719, 1.0, 0.1562, 1.0, 0.1562, 0.9931, 0.1562, 0.9931, 0.1562, 1.0, 0.1406, 1.0, 0.1406, 0.9931, 0.1406, 0.9931, 0.1406, 1.0, 0.125, 1.0, 0.125, 0.9931, 0.125, 0.9931, 0.125, 1.0, 0.1094, 1.0, 0.1094, 0.9931, 0.1094, 0.9931, 0.1094, 1.0, 0.09375, 1.0, 0.09375, 0.9931, 0.09375, 0.9931, 0.09375, 1.0, 0.07812, 1.0, 0.07812, 0.9931, 0.07812, 0.9931, 0.07812, 1.0, 0.0625, 1.0, 0.0625, 0.9931, 0.0625, 0.9931, 0.0625, 1.0, 0.04688, 1.0, 0.04688, 0.9931, 0.04688, 0.9931, 0.04688, 1.0, 0.03125, 1.0, 0.03125, 0.9931, 0.2725, 0.4789, 0.25, 0.48, 0.2275, 0.4789, 0.2051, 0.4756, 0.1832, 0.4701, 0.162, 0.4625, 0.1416, 0.4529, 0.1222, 0.4412, 0.1041, 0.4278, 0.08736, 0.4126, 0.0722, 0.3959, 0.05875, 0.3778, 0.04715, 0.3584, 0.0375, 0.338, 0.02989, 0.3168, 0.02441, 0.2949, 0.02109, 0.2725, 0.01999, 0.25, 0.02109, 0.2275, 0.02441, 0.2051, 0.02989, 0.1832, 0.0375, 0.162, 0.04715, 0.1416, 0.05875, 0.1222, 0.0722, 0.1041, 0.08736, 0.08736, 0.1041, 0.0722, 0.1222, 0.05875, 0.1416, 0.04715, 0.162, 0.0375, 0.1832, 0.02989, 0.2051, 0.02441, 0.2275, 0.02109, 0.25, 0.01999, 0.2725, 0.02109, 0.2949, 0.02441, 0.3168, 0.02989, 0.338, 0.0375, 0.3584, 0.04715, 0.3778, 0.05875, 0.3959, 0.0722, 0.4126, 0.08736, 0.4278, 0.1041, 0.4412, 0.1222, 0.4529, 0.1416, 0.4625, 0.162, 0.4701, 0.1832, 0.4756, 0.2051, 0.4789, 0.2275, 0.48, 0.25, 0.4789, 0.2725, 0.4756, 0.2949, 0.4701, 0.3168, 0.4625, 0.338, 0.4529, 0.3584, 0.4412, 0.3778, 0.4278, 0.3959, 0.4126, 0.4126, 0.3959, 0.4278, 0.3778, 0.4412, 0.3584, 0.4529, 0.338, 0.4625, 0.3168, 0.4701, 0.2949, 0.4756, 0.03125, 0.9931, 0.03125, 1.0, 0.01562, 1.0, 0.01562, 0.9931, 0.01562, 0.9931, 0.01562, 1.0, 0.0, 1.0, -6.158e-10, 0.9931, 0.75, 0.4785, 0.7724, 0.4774, 0.7946, 0.4741, 0.8163, 0.4686, 0.8374, 0.4611, 0.8577, 0.4515, 0.8769, 0.44, 0.8949, 0.4266, 0.9116, 0.4116, 0.9266, 0.3949, 0.94, 0.3769, 0.9515, 0.3577, 0.9611, 0.3374, 0.9686, 0.3163, 0.9741, 0.2946, 0.9774, 0.2724, 0.9785, 0.25, 0.9774, 0.2276, 0.9741, 0.2054, 0.9686, 0.1837, 0.9611, 0.1626, 0.9515, 0.1423, 0.94, 0.1231, 0.9266, 0.1051, 0.9116, 0.08845, 0.8949, 0.07339, 0.8769, 0.06003, 0.8577, 0.04851, 0.8374, 0.03892, 0.8163, 0.03137, 0.7946, 0.02592, 0.7724, 0.02263, 0.75, 0.02153, 0.7276, 0.02263, 0.7054, 0.02592, 0.6837, 0.03137, 0.6626, 0.03892, 0.6423, 0.04851, 0.6231, 0.06003, 0.6051, 0.07339, 0.5884, 0.08845, 0.5734, 0.1051, 0.56, 0.1231, 0.5485, 0.1423, 0.5389, 0.1626, 0.5314, 0.1837, 0.5259, 0.2054, 0.5226, 0.2276, 0.5215, 0.25, 0.5226, 0.2724, 0.5259, 0.2946, 0.5314, 0.3163, 0.5389, 0.3374, 0.5485, 0.3577, 0.56, 0.3769, 0.5734, 0.3949, 0.5884, 0.4116, 0.6051, 0.4266, 0.6231, 0.44, 0.6423, 0.4515, 0.6626, 0.4611, 0.6837, 0.4686, 0.7054, 0.4741, 0.7276, 0.4774, 0.01562, 0.5, 0.01562, 0.5071, -4.657e-10, 0.5071, 0.0, 0.5, 0.03125, 0.5, 0.03125, 0.5071, 0.01562, 0.5071, 0.01562, 0.5, 0.04688, 0.5, 0.04688, 0.5071, 0.03125, 0.5071, 0.03125, 0.5, 0.0625, 0.5, 0.0625, 0.5071, 0.04688, 0.5071, 0.04688, 0.5, 0.07812, 0.5, 0.07812, 0.5071, 0.0625, 0.5071, 0.0625, 0.5, 0.09375, 0.5, 0.09375, 0.5071, 0.07812, 0.5071, 0.07812, 0.5, 0.1094, 0.5, 0.1094, 0.5071, 0.09375, 0.5071, 0.09375, 0.5, 0.125, 0.5, 0.125, 0.5071, 0.1094, 0.5071, 0.1094, 0.5, 0.1406, 0.5, 0.1406, 0.5071, 0.125, 0.5071, 0.125, 0.5, 0.1562, 0.5, 0.1562, 0.5071, 0.1406, 0.5071, 0.1406, 0.5, 0.1719, 0.5, 0.1719, 0.5071, 0.1562, 0.5071, 0.1562, 0.5, 0.1875, 0.5, 0.1875, 0.5071, 0.1719, 0.5071, 0.1719, 0.5, 0.2031, 0.5, 0.2031, 0.5071, 0.1875, 0.5071, 0.1875, 0.5, 0.2188, 0.5, 0.2188, 0.5071, 0.2031, 0.5071, 0.2031, 0.5, 0.2344, 0.5, 0.2344, 0.5071, 0.2188, 0.5071, 0.2188, 0.5, 0.25, 0.5, 0.25, 0.5071, 0.2344, 0.5071, 0.2344, 0.5, 0.2656, 0.5, 0.2656, 0.5071, 0.25, 0.5071, 0.25, 0.5, 0.2812, 0.5, 0.2812, 0.5071, 0.2656, 0.5071, 0.2656, 0.5, 0.2969, 0.5, 0.2969, 0.5071, 0.2812, 0.5071, 0.2812, 0.5, 0.3125, 0.5, 0.3125, 0.5071, 0.2969, 0.5071, 0.2969, 0.5, 0.3281, 0.5, 0.3281, 0.5071, 0.3125, 0.5071, 0.3125, 0.5, 0.3438, 0.5, 0.3438, 0.5071, 0.3281, 0.5071, 0.3281, 0.5, 0.3594, 0.5, 0.3594, 0.5071, 0.3438, 0.5071, 0.3438, 0.5, 0.375, 0.5, 0.375, 0.5071, 0.3594, 0.5071, 0.3594, 0.5, 0.3906, 0.5, 0.3906, 0.5071, 0.375, 0.5071, 0.375, 0.5, 0.4062, 0.5, 0.4063, 0.5071, 0.3906, 0.5071, 0.3906, 0.5, 0.4219, 0.5, 0.4219, 0.5071, 0.4063, 0.5071, 0.4062, 0.5, 0.4375, 0.5, 0.4375, 0.5071, 0.4219, 0.5071, 0.4219, 0.5, 0.4531, 0.5, 0.4531, 0.5071, 0.4375, 0.5071, 0.4375, 0.5, 0.4688, 0.5, 0.4688, 0.5071, 0.4531, 0.5071, 0.4531, 0.5, 0.4844, 0.5, 0.4844, 0.5071, 0.4688, 0.5071, 0.4688, 0.5, 0.5, 0.5, 0.5, 0.5071, 0.4844, 0.5071, 0.4844, 0.5, 0.5156, 0.5, 0.5156, 0.5071, 0.5, 0.5071, 0.5, 0.5, 0.5312, 0.5, 0.5313, 0.5071, 0.5156, 0.5071, 0.5156, 0.5, 0.5469, 0.5, 0.5469, 0.5071, 0.5313, 0.5071, 0.5312, 0.5, 0.5625, 0.5, 0.5625, 0.5071, 0.5469, 0.5071, 0.5469, 0.5, 0.5781, 0.5, 0.5781, 0.5071, 0.5625, 0.5071, 0.5625, 0.5, 0.5938, 0.5, 0.5938, 0.5071, 0.5781, 0.5071, 0.5781, 0.5, 0.6094, 0.5, 0.6094, 0.5071, 0.5938, 0.5071, 0.5938, 0.5, 0.625, 0.5, 0.625, 0.5071, 0.6094, 0.5071, 0.6094, 0.5, 0.6406, 0.5, 0.6406, 0.5071, 0.625, 0.5071, 0.625, 0.5, 0.6562, 0.5, 0.6562, 0.5071, 0.6406, 0.5071, 0.6406, 0.5, 0.6719, 0.5, 0.6719, 0.5071, 0.6562, 0.5071, 0.6562, 0.5, 0.6875, 0.5, 0.6875, 0.5071, 0.6719, 0.5071, 0.6719, 0.5, 0.7031, 0.5, 0.7031, 0.5071, 0.6875, 0.5071, 0.6875, 0.5, 0.7188, 0.5, 0.7188, 0.5071, 0.7031, 0.5071, 0.7031, 0.5, 0.7344, 0.5, 0.7344, 0.5071, 0.7188, 0.5071, 0.7188, 0.5, 0.75, 0.5, 0.75, 0.5071, 0.7344, 0.5071, 0.7344, 0.5, 0.7656, 0.5, 0.7656, 0.5071, 0.75, 0.5071, 0.75, 0.5, 0.7812, 0.5, 0.7812, 0.5071, 0.7656, 0.5071, 0.7656, 0.5, 0.7969, 0.5, 0.7969, 0.5071, 0.7812, 0.5071, 0.7812, 0.5, 0.8125, 0.5, 0.8125, 0.5071, 0.7969, 0.5071, 0.7969, 0.5, 0.8281, 0.5, 0.8281, 0.5071, 0.8125, 0.5071, 0.8125, 0.5, 0.8438, 0.5, 0.8438, 0.5071, 0.8281, 0.5071, 0.8281, 0.5, 0.8594, 0.5, 0.8594, 0.5071, 0.8438, 0.5071, 0.8438, 0.5, 0.875, 0.5, 0.875, 0.5071, 0.8594, 0.5071, 0.8594, 0.5, 0.8906, 0.5, 0.8906, 0.5071, 0.875, 0.5071, 0.875, 0.5, 0.9062, 0.5, 0.9062, 0.5071, 0.8906, 0.5071, 0.8906, 0.5, 0.9219, 0.5, 0.9219, 0.5071, 0.9062, 0.5071, 0.9062, 0.5, 0.9375, 0.5, 0.9375, 0.5071, 0.9219, 0.5071, 0.9219, 0.5, 0.9531, 0.5, 0.9531, 0.5071, 0.9375, 0.5071, 0.9375, 0.5, 0.9688, 0.5, 0.9688, 0.5071, 0.9531, 0.5071, 0.9531, 0.5, 0.9844, 0.5, 0.9844, 0.5071, 0.9688, 0.5071, 0.9688, 0.5, 1.0, 0.5, 1.0, 0.5071, 0.9844, 0.5071, 0.9844, 0.5, 0.01562, 0.5071, 0.01563, 0.5125, -8.502e-10, 0.5125, -4.657e-10, 0.5071, 0.03125, 0.5071, 0.03125, 0.5125, 0.01563, 0.5125, 0.01562, 0.5071, 0.04688, 0.5071, 0.04687, 0.5125, 0.03125, 0.5125, 0.03125, 0.5071, 0.0625, 0.5071, 0.0625, 0.5125, 0.04687, 0.5125, 0.04688, 0.5071, 0.07812, 0.5071, 0.07812, 0.5125, 0.0625, 0.5125, 0.0625, 0.5071, 0.09375, 0.5071, 0.09375, 0.5125, 0.07812, 0.5125, 0.07812, 0.5071, 0.1094, 0.5071, 0.1094, 0.5125, 0.09375, 0.5125, 0.09375, 0.5071, 0.125, 0.5071, 0.125, 0.5125, 0.1094, 0.5125, 0.1094, 0.5071, 0.1406, 0.5071, 0.1406, 0.5125, 0.125, 0.5125, 0.125, 0.5071, 0.1562, 0.5071, 0.1562, 0.5125, 0.1406, 0.5125, 0.1406, 0.5071, 0.1719, 0.5071, 0.1719, 0.5125, 0.1562, 0.5125, 0.1562, 0.5071, 0.1875, 0.5071, 0.1875, 0.5125, 0.1719, 0.5125, 0.1719, 0.5071, 0.2031, 0.5071, 0.2031, 0.5125, 0.1875, 0.5125, 0.1875, 0.5071, 0.2188, 0.5071, 0.2187, 0.5125, 0.2031, 0.5125, 0.2031, 0.5071, 0.2344, 0.5071, 0.2344, 0.5125, 0.2187, 0.5125, 0.2188, 0.5071, 0.25, 0.5071, 0.25, 0.5125, 0.2344, 0.5125, 0.2344, 0.5071, 0.2656, 0.5071, 0.2656, 0.5125, 0.25, 0.5125, 0.25, 0.5071, 0.2812, 0.5071, 0.2812, 0.5125, 0.2656, 0.5125, 0.2656, 0.5071, 0.2969, 0.5071, 0.2969, 0.5125, 0.2812, 0.5125, 0.2812, 0.5071, 0.3125, 0.5071, 0.3125, 0.5125, 0.2969, 0.5125, 0.2969, 0.5071, 0.3281, 0.5071, 0.3281, 0.5125, 0.3125, 0.5125, 0.3125, 0.5071, 0.3438, 0.5071, 0.3438, 0.5125, 0.3281, 0.5125, 0.3281, 0.5071, 0.3594, 0.5071, 0.3594, 0.5125, 0.3438, 0.5125, 0.3438, 0.5071, 0.375, 0.5071, 0.375, 0.5125, 0.3594, 0.5125, 0.3594, 0.5071, 0.3906, 0.5071, 0.3906, 0.5125, 0.375, 0.5125, 0.375, 0.5071, 0.4063, 0.5071, 0.4063, 0.5125, 0.3906, 0.5125, 0.3906, 0.5071, 0.4219, 0.5071, 0.4219, 0.5125, 0.4063, 0.5125, 0.4063, 0.5071, 0.4375, 0.5071, 0.4375, 0.5125, 0.4219, 0.5125, 0.4219, 0.5071, 0.4531, 0.5071, 0.4531, 0.5125, 0.4375, 0.5125, 0.4375, 0.5071, 0.4688, 0.5071, 0.4688, 0.5125, 0.4531, 0.5125, 0.4531, 0.5071, 0.4844, 0.5071, 0.4844, 0.5125, 0.4688, 0.5125, 0.4688, 0.5071, 0.5, 0.5071, 0.5, 0.5125, 0.4844, 0.5125, 0.4844, 0.5071, 0.5156, 0.5071, 0.5156, 0.5125, 0.5, 0.5125, 0.5, 0.5071, 0.5313, 0.5071, 0.5313, 0.5125, 0.5156, 0.5125, 0.5156, 0.5071, 0.5469, 0.5071, 0.5469, 0.5125, 0.5313, 0.5125, 0.5313, 0.5071, 0.5625, 0.5071, 0.5625, 0.5125, 0.5469, 0.5125, 0.5469, 0.5071, 0.5781, 0.5071, 0.5781, 0.5125, 0.5625, 0.5125, 0.5625, 0.5071, 0.5938, 0.5071, 0.5938, 0.5125, 0.5781, 0.5125, 0.5781, 0.5071, 0.6094, 0.5071, 0.6094, 0.5125, 0.5938, 0.5125, 0.5938, 0.5071, 0.625, 0.5071, 0.625, 0.5125, 0.6094, 0.5125, 0.6094, 0.5071, 0.6406, 0.5071, 0.6406, 0.5125, 0.625, 0.5125, 0.625, 0.5071, 0.6562, 0.5071, 0.6562, 0.5125, 0.6406, 0.5125, 0.6406, 0.5071, 0.6719, 0.5071, 0.6719, 0.5125, 0.6562, 0.5125, 0.6562, 0.5071, 0.6875, 0.5071, 0.6875, 0.5125, 0.6719, 0.5125, 0.6719, 0.5071, 0.7031, 0.5071, 0.7031, 0.5125, 0.6875, 0.5125, 0.6875, 0.5071, 0.7188, 0.5071, 0.7188, 0.5125, 0.7031, 0.5125, 0.7031, 0.5071, 0.7344, 0.5071, 0.7344, 0.5125, 0.7188, 0.5125, 0.7188, 0.5071, 0.75, 0.5071, 0.75, 0.5125, 0.7344, 0.5125, 0.7344, 0.5071, 0.7656, 0.5071, 0.7656, 0.5125, 0.75, 0.5125, 0.75, 0.5071, 0.7812, 0.5071, 0.7812, 0.5125, 0.7656, 0.5125, 0.7656, 0.5071, 0.7969, 0.5071, 0.7969, 0.5125, 0.7812, 0.5125, 0.7812, 0.5071, 0.8125, 0.5071, 0.8125, 0.5125, 0.7969, 0.5125, 0.7969, 0.5071, 0.8281, 0.5071, 0.8281, 0.5125, 0.8125, 0.5125, 0.8125, 0.5071, 0.8438, 0.5071, 0.8438, 0.5125, 0.8281, 0.5125, 0.8281, 0.5071, 0.8594, 0.5071, 0.8594, 0.5125, 0.8438, 0.5125, 0.8438, 0.5071, 0.875, 0.5071, 0.875, 0.5125, 0.8594, 0.5125, 0.8594, 0.5071, 0.8906, 0.5071, 0.8906, 0.5125, 0.875, 0.5125, 0.875, 0.5071, 0.9062, 0.5071, 0.9062, 0.5125, 0.8906, 0.5125, 0.8906, 0.5071, 0.9219, 0.5071, 0.9219, 0.5125, 0.9062, 0.5125, 0.9062, 0.5071, 0.9375, 0.5071, 0.9375, 0.5125, 0.9219, 0.5125, 0.9219, 0.5071, 0.9531, 0.5071, 0.9531, 0.5125, 0.9375, 0.5125, 0.9375, 0.5071, 0.9688, 0.5071, 0.9688, 0.5125, 0.9531, 0.5125, 0.9531, 0.5071, 0.9844, 0.5071, 0.9844, 0.5125, 0.9688, 0.5125, 0.9688, 0.5071, 1.0, 0.5071, 1.0, 0.5125, 0.9844, 0.5125, 0.9844, 0.5071, 0.01562, 0.9882, 0.01562, 0.9931, -6.158e-10, 0.9931, -1.122e-09, 0.9882, 0.03125, 0.9882, 0.03125, 0.9931, 0.01562, 0.9931, 0.01562, 0.9882, 0.04688, 0.9882, 0.04688, 0.9931, 0.03125, 0.9931, 0.03125, 0.9882, 0.0625, 0.9882, 0.0625, 0.9931, 0.04688, 0.9931, 0.04688, 0.9882, 0.07812, 0.9882, 0.07812, 0.9931, 0.0625, 0.9931, 0.0625, 0.9882, 0.09375, 0.9882, 0.09375, 0.9931, 0.07812, 0.9931, 0.07812, 0.9882, 0.1094, 0.9882, 0.1094, 0.9931, 0.09375, 0.9931, 0.09375, 0.9882, 0.125, 0.9882, 0.125, 0.9931, 0.1094, 0.9931, 0.1094, 0.9882, 0.1406, 0.9882, 0.1406, 0.9931, 0.125, 0.9931, 0.125, 0.9882, 0.1562, 0.9882, 0.1562, 0.9931, 0.1406, 0.9931, 0.1406, 0.9882, 0.1719, 0.9882, 0.1719, 0.9931, 0.1562, 0.9931, 0.1562, 0.9882, 0.1875, 0.9882, 0.1875, 0.9931, 0.1719, 0.9931, 0.1719, 0.9882, 0.2031, 0.9882, 0.2031, 0.9931, 0.1875, 0.9931, 0.1875, 0.9882, 0.2188, 0.9882, 0.2188, 0.9931, 0.2031, 0.9931, 0.2031, 0.9882, 0.2344, 0.9882, 0.2344, 0.9931, 0.2188, 0.9931, 0.2188, 0.9882, 0.25, 0.9882, 0.25, 0.9931, 0.2344, 0.9931, 0.2344, 0.9882, 0.2656, 0.9882, 0.2656, 0.9931, 0.25, 0.9931, 0.25, 0.9882, 0.2812, 0.9882, 0.2812, 0.9931, 0.2656, 0.9931, 0.2656, 0.9882, 0.2969, 0.9882, 0.2969, 0.9931, 0.2812, 0.9931, 0.2812, 0.9882, 0.3125, 0.9882, 0.3125, 0.9931, 0.2969, 0.9931, 0.2969, 0.9882, 0.3281, 0.9882, 0.3281, 0.9931, 0.3125, 0.9931, 0.3125, 0.9882, 0.3437, 0.9882, 0.3438, 0.9931, 0.3281, 0.9931, 0.3281, 0.9882, 0.3594, 0.9882, 0.3594, 0.9931, 0.3438, 0.9931, 0.3437, 0.9882, 0.375, 0.9882, 0.375, 0.9931, 0.3594, 0.9931, 0.3594, 0.9882, 0.3906, 0.9882, 0.3906, 0.9931, 0.375, 0.9931, 0.375, 0.9882, 0.4063, 0.9882, 0.4063, 0.9931, 0.3906, 0.9931, 0.3906, 0.9882, 0.4219, 0.9882, 0.4219, 0.9931, 0.4063, 0.9931, 0.4063, 0.9882, 0.4375, 0.9882, 0.4375, 0.9931, 0.4219, 0.9931, 0.4219, 0.9882, 0.4531, 0.9882, 0.4531, 0.9931, 0.4375, 0.9931, 0.4375, 0.9882, 0.4688, 0.9882, 0.4688, 0.9931, 0.4531, 0.9931, 0.4531, 0.9882, 0.4844, 0.9882, 0.4844, 0.9931, 0.4688, 0.9931, 0.4688, 0.9882, 0.5, 0.9882, 0.5, 0.9931, 0.4844, 0.9931, 0.4844, 0.9882, 0.5156, 0.9882, 0.5156, 0.9931, 0.5, 0.9931, 0.5, 0.9882, 0.5313, 0.9882, 0.5313, 0.9931, 0.5156, 0.9931, 0.5156, 0.9882, 0.5469, 0.9882, 0.5469, 0.9931, 0.5313, 0.9931, 0.5313, 0.9882, 0.5625, 0.9882, 0.5625, 0.9931, 0.5469, 0.9931, 0.5469, 0.9882, 0.5781, 0.9882, 0.5781, 0.9931, 0.5625, 0.9931, 0.5625, 0.9882, 0.5937, 0.9882, 0.5938, 0.9931, 0.5781, 0.9931, 0.5781, 0.9882, 0.6094, 0.9882, 0.6094, 0.9931, 0.5938, 0.9931, 0.5937, 0.9882, 0.625, 0.9882, 0.625, 0.9931, 0.6094, 0.9931, 0.6094, 0.9882, 0.6406, 0.9882, 0.6406, 0.9931, 0.625, 0.9931, 0.625, 0.9882, 0.6562, 0.9882, 0.6562, 0.9931, 0.6406, 0.9931, 0.6406, 0.9882, 0.6719, 0.9882, 0.6719, 0.9931, 0.6562, 0.9931, 0.6562, 0.9882, 0.6875, 0.9882, 0.6875, 0.9931, 0.6719, 0.9931, 0.6719, 0.9882, 0.7031, 0.9882, 0.7031, 0.9931, 0.6875, 0.9931, 0.6875, 0.9882, 0.7188, 0.9882, 0.7188, 0.9931, 0.7031, 0.9931, 0.7031, 0.9882, 0.7344, 0.9882, 0.7344, 0.9931, 0.7188, 0.9931, 0.7188, 0.9882, 0.75, 0.9882, 0.75, 0.9931, 0.7344, 0.9931, 0.7344, 0.9882, 0.7656, 0.9882, 0.7656, 0.9931, 0.75, 0.9931, 0.75, 0.9882, 0.7812, 0.9882, 0.7812, 0.9931, 0.7656, 0.9931, 0.7656, 0.9882, 0.7969, 0.9882, 0.7969, 0.9931, 0.7812, 0.9931, 0.7812, 0.9882, 0.8125, 0.9882, 0.8125, 0.9931, 0.7969, 0.9931, 0.7969, 0.9882, 0.8281, 0.9882, 0.8281, 0.9931, 0.8125, 0.9931, 0.8125, 0.9882, 0.8438, 0.9882, 0.8438, 0.9931, 0.8281, 0.9931, 0.8281, 0.9882, 0.8594, 0.9882, 0.8594, 0.9931, 0.8438, 0.9931, 0.8438, 0.9882, 0.875, 0.9882, 0.875, 0.9931, 0.8594, 0.9931, 0.8594, 0.9882, 0.8906, 0.9882, 0.8906, 0.9931, 0.875, 0.9931, 0.875, 0.9882, 0.9063, 0.9882, 0.9062, 0.9931, 0.8906, 0.9931, 0.8906, 0.9882, 0.9219, 0.9882, 0.9219, 0.9931, 0.9062, 0.9931, 0.9063, 0.9882, 0.9375, 0.9882, 0.9375, 0.9931, 0.9219, 0.9931, 0.9219, 0.9882, 0.9531, 0.9882, 0.9531, 0.9931, 0.9375, 0.9931, 0.9375, 0.9882, 0.9688, 0.9882, 0.9688, 0.9931, 0.9531, 0.9931, 0.9531, 0.9882, 0.9844, 0.9882, 0.9844, 0.9931, 0.9688, 0.9931, 0.9688, 0.9882, 1.0, 0.9882, 1.0, 0.9931, 0.9844, 0.9931, 0.9844, 0.9882, 1.0, 0.5125, 1.0, 0.9882, 0.9844, 0.9882, 0.9844, 0.5125, 0.9844, 0.5125, 0.9844, 0.9882, 0.9688, 0.9882, 0.9688, 0.5125, 0.9688, 0.5125, 0.9688, 0.9882, 0.9531, 0.9882, 0.9531, 0.5125, 0.9531, 0.5125, 0.9531, 0.9882, 0.9375, 0.9882, 0.9375, 0.5125, 0.9375, 0.5125, 0.9375, 0.9882, 0.9219, 0.9882, 0.9219, 0.5125, 0.9219, 0.5125, 0.9219, 0.9882, 0.9063, 0.9882, 0.9062, 0.5125, 0.9062, 0.5125, 0.9063, 0.9882, 0.8906, 0.9882, 0.8906, 0.5125, 0.8906, 0.5125, 0.8906, 0.9882, 0.875, 0.9882, 0.875, 0.5125, 0.875, 0.5125, 0.875, 0.9882, 0.8594, 0.9882, 0.8594, 0.5125, 0.8594, 0.5125, 0.8594, 0.9882, 0.8438, 0.9882, 0.8438, 0.5125, 0.8438, 0.5125, 0.8438, 0.9882, 0.8281, 0.9882, 0.8281, 0.5125, 0.8281, 0.5125, 0.8281, 0.9882, 0.8125, 0.9882, 0.8125, 0.5125, 0.8125, 0.5125, 0.8125, 0.9882, 0.7969, 0.9882, 0.7969, 0.5125, 0.7969, 0.5125, 0.7969, 0.9882, 0.7812, 0.9882, 0.7812, 0.5125, 0.7812, 0.5125, 0.7812, 0.9882, 0.7656, 0.9882, 0.7656, 0.5125, 0.7656, 0.5125, 0.7656, 0.9882, 0.75, 0.9882, 0.75, 0.5125, 0.75, 0.5125, 0.75, 0.9882, 0.7344, 0.9882, 0.7344, 0.5125, 0.7344, 0.5125, 0.7344, 0.9882, 0.7188, 0.9882, 0.7188, 0.5125, 0.7188, 0.5125, 0.7188, 0.9882, 0.7031, 0.9882, 0.7031, 0.5125, 0.7031, 0.5125, 0.7031, 0.9882, 0.6875, 0.9882, 0.6875, 0.5125, 0.6875, 0.5125, 0.6875, 0.9882, 0.6719, 0.9882, 0.6719, 0.5125, 0.6719, 0.5125, 0.6719, 0.9882, 0.6562, 0.9882, 0.6562, 0.5125, 0.6562, 0.5125, 0.6562, 0.9882, 0.6406, 0.9882, 0.6406, 0.5125, 0.6406, 0.5125, 0.6406, 0.9882, 0.625, 0.9882, 0.625, 0.5125, 0.625, 0.5125, 0.625, 0.9882, 0.6094, 0.9882, 0.6094, 0.5125, 0.6094, 0.5125, 0.6094, 0.9882, 0.5937, 0.9882, 0.5938, 0.5125, 0.5938, 0.5125, 0.5937, 0.9882, 0.5781, 0.9882, 0.5781, 0.5125, 0.5781, 0.5125, 0.5781, 0.9882, 0.5625, 0.9882, 0.5625, 0.5125, 0.5625, 0.5125, 0.5625, 0.9882, 0.5469, 0.9882, 0.5469, 0.5125, 0.5469, 0.5125, 0.5469, 0.9882, 0.5313, 0.9882, 0.5313, 0.5125, 0.5313, 0.5125, 0.5313, 0.9882, 0.5156, 0.9882, 0.5156, 0.5125, 0.5156, 0.5125, 0.5156, 0.9882, 0.5, 0.9882, 0.5, 0.5125, 0.5, 0.5125, 0.5, 0.9882, 0.4844, 0.9882, 0.4844, 0.5125, 0.4844, 0.5125, 0.4844, 0.9882, 0.4688, 0.9882, 0.4688, 0.5125, 0.4688, 0.5125, 0.4688, 0.9882, 0.4531, 0.9882, 0.4531, 0.5125, 0.4531, 0.5125, 0.4531, 0.9882, 0.4375, 0.9882, 0.4375, 0.5125, 0.4375, 0.5125, 0.4375, 0.9882, 0.4219, 0.9882, 0.4219, 0.5125, 0.4219, 0.5125, 0.4219, 0.9882, 0.4063, 0.9882, 0.4063, 0.5125, 0.4063, 0.5125, 0.4063, 0.9882, 0.3906, 0.9882, 0.3906, 0.5125, 0.3906, 0.5125, 0.3906, 0.9882, 0.375, 0.9882, 0.375, 0.5125, 0.375, 0.5125, 0.375, 0.9882, 0.3594, 0.9882, 0.3594, 0.5125, 0.3594, 0.5125, 0.3594, 0.9882, 0.3437, 0.9882, 0.3438, 0.5125, 0.3438, 0.5125, 0.3437, 0.9882, 0.3281, 0.9882, 0.3281, 0.5125, 0.3281, 0.5125, 0.3281, 0.9882, 0.3125, 0.9882, 0.3125, 0.5125, 0.3125, 0.5125, 0.3125, 0.9882, 0.2969, 0.9882, 0.2969, 0.5125, 0.2969, 0.5125, 0.2969, 0.9882, 0.2812, 0.9882, 0.2812, 0.5125, 0.2812, 0.5125, 0.2812, 0.9882, 0.2656, 0.9882, 0.2656, 0.5125, 0.2656, 0.5125, 0.2656, 0.9882, 0.25, 0.9882, 0.25, 0.5125, 0.25, 0.5125, 0.25, 0.9882, 0.2344, 0.9882, 0.2344, 0.5125, 0.2344, 0.5125, 0.2344, 0.9882, 0.2188, 0.9882, 0.2187, 0.5125, 0.2187, 0.5125, 0.2188, 0.9882, 0.2031, 0.9882, 0.2031, 0.5125, 0.2031, 0.5125, 0.2031, 0.9882, 0.1875, 0.9882, 0.1875, 0.5125, 0.1875, 0.5125, 0.1875, 0.9882, 0.1719, 0.9882, 0.1719, 0.5125, 0.1719, 0.5125, 0.1719, 0.9882, 0.1562, 0.9882, 0.1562, 0.5125, 0.1562, 0.5125, 0.1562, 0.9882, 0.1406, 0.9882, 0.1406, 0.5125, 0.1406, 0.5125, 0.1406, 0.9882, 0.125, 0.9882, 0.125, 0.5125, 0.125, 0.5125, 0.125, 0.9882, 0.1094, 0.9882, 0.1094, 0.5125, 0.1094, 0.5125, 0.1094, 0.9882, 0.09375, 0.9882, 0.09375, 0.5125, 0.09375, 0.5125, 0.09375, 0.9882, 0.07812, 0.9882, 0.07812, 0.5125, 0.07812, 0.5125, 0.07812, 0.9882, 0.0625, 0.9882, 0.0625, 0.5125, 0.0625, 0.5125, 0.0625, 0.9882, 0.04688, 0.9882, 0.04687, 0.5125, 0.04687, 0.5125, 0.04688, 0.9882, 0.03125, 0.9882, 0.03125, 0.5125, 0.03125, 0.5125, 0.03125, 0.9882, 0.01562, 0.9882, 0.01563, 0.5125, 0.01563, 0.5125, 0.01562, 0.9882, -1.122e-09, 0.9882, -8.502e-10, 0.5125, 0.7724, 0.4774, 0.75, 0.4785, 0.75, 0.49, 0.7735, 0.4888, 0.7946, 0.4741, 0.7724, 0.4774, 0.7735, 0.4888, 0.7968, 0.4854, 0.8163, 0.4686, 0.7946, 0.4741, 0.7968, 0.4854, 0.8197, 0.4797, 0.8374, 0.4611, 0.8163, 0.4686, 0.8197, 0.4797, 0.8418, 0.4717, 0.8577, 0.4515, 0.8374, 0.4611, 0.8418, 0.4717, 0.8631, 0.4617, 0.8769, 0.44, 0.8577, 0.4515, 0.8631, 0.4617, 0.8833, 0.4496, 0.8949, 0.4266, 0.8769, 0.44, 0.8833, 0.4496, 0.9023, 0.4355, 0.9116, 0.4116, 0.8949, 0.4266, 0.9023, 0.4355, 0.9197, 0.4197, 0.9266, 0.3949, 0.9116, 0.4116, 0.9197, 0.4197, 0.9355, 0.4023, 0.94, 0.3769, 0.9266, 0.3949, 0.9355, 0.4023, 0.9496, 0.3833, 0.9515, 0.3577, 0.94, 0.3769, 0.9496, 0.3833, 0.9617, 0.3631, 0.9611, 0.3374, 0.9515, 0.3577, 0.9617, 0.3631, 0.9717, 0.3418, 0.9686, 0.3163, 0.9611, 0.3374, 0.9717, 0.3418, 0.9797, 0.3197, 0.9741, 0.2946, 0.9686, 0.3163, 0.9797, 0.3197, 0.9854, 0.2968, 0.9774, 0.2724, 0.9741, 0.2946, 0.9854, 0.2968, 0.9888, 0.2735, 0.9785, 0.25, 0.9774, 0.2724, 0.9888, 0.2735, 0.99, 0.25, 0.9774, 0.2276, 0.9785, 0.25, 0.99, 0.25, 0.9888, 0.2265, 0.9741, 0.2054, 0.9774, 0.2276, 0.9888, 0.2265, 0.9854, 0.2032, 0.9686, 0.1837, 0.9741, 0.2054, 0.9854, 0.2032, 0.9797, 0.1803, 0.9611, 0.1626, 0.9686, 0.1837, 0.9797, 0.1803, 0.9717, 0.1582, 0.9515, 0.1423, 0.9611, 0.1626, 0.9717, 0.1582, 0.9617, 0.1369, 0.94, 0.1231, 0.9515, 0.1423, 0.9617, 0.1369, 0.9496, 0.1167, 0.9266, 0.1051, 0.94, 0.1231, 0.9496, 0.1167, 0.9355, 0.09775, 0.9116, 0.08845, 0.9266, 0.1051, 0.9355, 0.09775, 0.9197, 0.08029, 0.8949, 0.07339, 0.9116, 0.08845, 0.9197, 0.08029, 0.9023, 0.06448, 0.8769, 0.06003, 0.8949, 0.07339, 0.9023, 0.06448, 0.8833, 0.05045, 0.8577, 0.04851, 0.8769, 0.06003, 0.8833, 0.05045, 0.8631, 0.03834, 0.8374, 0.03892, 0.8577, 0.04851, 0.8631, 0.03834, 0.8418, 0.02827, 0.8163, 0.03137, 0.8374, 0.03892, 0.8418, 0.02827, 0.8197, 0.02033, 0.7946, 0.02592, 0.8163, 0.03137, 0.8197, 0.02033, 0.7968, 0.01461, 0.7724, 0.02263, 0.7946, 0.02592, 0.7968, 0.01461, 0.7735, 0.01116, 0.75, 0.02153, 0.7724, 0.02263, 0.7735, 0.01116, 0.75, 0.01, 0.7276, 0.02263, 0.75, 0.02153, 0.75, 0.01, 0.7265, 0.01116, 0.7054, 0.02592, 0.7276, 0.02263, 0.7265, 0.01116, 0.7032, 0.01461, 0.6837, 0.03137, 0.7054, 0.02592, 0.7032, 0.01461, 0.6803, 0.02033, 0.6626, 0.03892, 0.6837, 0.03137, 0.6803, 0.02033, 0.6582, 0.02827, 0.6423, 0.04851, 0.6626, 0.03892, 0.6582, 0.02827, 0.6369, 0.03834, 0.6231, 0.06003, 0.6423, 0.04851, 0.6369, 0.03834, 0.6167, 0.05045, 0.6051, 0.07339, 0.6231, 0.06003, 0.6167, 0.05045, 0.5977, 0.06448, 0.5884, 0.08845, 0.6051, 0.07339, 0.5977, 0.06448, 0.5803, 0.08029, 0.5734, 0.1051, 0.5884, 0.08845, 0.5803, 0.08029, 0.5645, 0.09775, 0.56, 0.1231, 0.5734, 0.1051, 0.5645, 0.09775, 0.5504, 0.1167, 0.5485, 0.1423, 0.56, 0.1231, 0.5504, 0.1167, 0.5383, 0.1369, 0.5389, 0.1626, 0.5485, 0.1423, 0.5383, 0.1369, 0.5283, 0.1582, 0.5314, 0.1837, 0.5389, 0.1626, 0.5283, 0.1582, 0.5203, 0.1803, 0.5259, 0.2054, 0.5314, 0.1837, 0.5203, 0.1803, 0.5146, 0.2032, 0.5226, 0.2276, 0.5259, 0.2054, 0.5146, 0.2032, 0.5112, 0.2265, 0.5215, 0.25, 0.5226, 0.2276, 0.5112, 0.2265, 0.51, 0.25, 0.5226, 0.2724, 0.5215, 0.25, 0.51, 0.25, 0.5112, 0.2735, 0.5259, 0.2946, 0.5226, 0.2724, 0.5112, 0.2735, 0.5146, 0.2968, 0.5314, 0.3163, 0.5259, 0.2946, 0.5146, 0.2968, 0.5203, 0.3197, 0.5389, 0.3374, 0.5314, 0.3163, 0.5203, 0.3197, 0.5283, 0.3418, 0.5485, 0.3577, 0.5389, 0.3374, 0.5283, 0.3418, 0.5383, 0.3631, 0.56, 0.3769, 0.5485, 0.3577, 0.5383, 0.3631, 0.5504, 0.3833, 0.5734, 0.3949, 0.56, 0.3769, 0.5504, 0.3833, 0.5645, 0.4023, 0.5884, 0.4116, 0.5734, 0.3949, 0.5645, 0.4023, 0.5803, 0.4197, 0.6051, 0.4266, 0.5884, 0.4116, 0.5803, 0.4197, 0.5977, 0.4355, 0.6231, 0.44, 0.6051, 0.4266, 0.5977, 0.4355, 0.6167, 0.4496, 0.6423, 0.4515, 0.6231, 0.44, 0.6167, 0.4496, 0.6369, 0.4617, 0.6626, 0.4611, 0.6423, 0.4515, 0.6369, 0.4617, 0.6582, 0.4717, 0.6837, 0.4686, 0.6626, 0.4611, 0.6582, 0.4717, 0.6803, 0.4797, 0.7054, 0.4741, 0.6837, 0.4686, 0.6803, 0.4797, 0.7032, 0.4854, 0.7276, 0.4774, 0.7054, 0.4741, 0.7032, 0.4854, 0.7265, 0.4888, 0.75, 0.4785, 0.7276, 0.4774, 0.7265, 0.4888, 0.75, 0.49, 0.25, 0.48, 0.2725, 0.4789, 0.2735, 0.4888, 0.25, 0.49, 0.2725, 0.4789, 0.2949, 0.4756, 0.2968, 0.4854, 0.2735, 0.4888, 0.2949, 0.4756, 0.3168, 0.4701, 0.3197, 0.4797, 0.2968, 0.4854, 0.3168, 0.4701, 0.338, 0.4625, 0.3418, 0.4717, 0.3197, 0.4797, 0.338, 0.4625, 0.3584, 0.4529, 0.3631, 0.4617, 0.3418, 0.4717, 0.3584, 0.4529, 0.3778, 0.4412, 0.3833, 0.4496, 0.3631, 0.4617, 0.3778, 0.4412, 0.3959, 0.4278, 0.4023, 0.4355, 0.3833, 0.4496, 0.3959, 0.4278, 0.4126, 0.4126, 0.4197, 0.4197, 0.4023, 0.4355, 0.4126, 0.4126, 0.4278, 0.3959, 0.4355, 0.4023, 0.4197, 0.4197, 0.4278, 0.3959, 0.4412, 0.3778, 0.4496, 0.3833, 0.4355, 0.4023, 0.4412, 0.3778, 0.4529, 0.3584, 0.4617, 0.3631, 0.4496, 0.3833, 0.4529, 0.3584, 0.4625, 0.338, 0.4717, 0.3418, 0.4617, 0.3631, 0.4625, 0.338, 0.4701, 0.3168, 0.4797, 0.3197, 0.4717, 0.3418, 0.4701, 0.3168, 0.4756, 0.2949, 0.4854, 0.2968, 0.4797, 0.3197, 0.4756, 0.2949, 0.4789, 0.2725, 0.4888, 0.2735, 0.4854, 0.2968, 0.4789, 0.2725, 0.48, 0.25, 0.49, 0.25, 0.4888, 0.2735, 0.48, 0.25, 0.4789, 0.2275, 0.4888, 0.2265, 0.49, 0.25, 0.4789, 0.2275, 0.4756, 0.2051, 0.4854, 0.2032, 0.4888, 0.2265, 0.4756, 0.2051, 0.4701, 0.1832, 0.4797, 0.1803, 0.4854, 0.2032, 0.4701, 0.1832, 0.4625, 0.162, 0.4717, 0.1582, 0.4797, 0.1803, 0.4625, 0.162, 0.4529, 0.1416, 0.4617, 0.1369, 0.4717, 0.1582, 0.4529, 0.1416, 0.4412, 0.1222, 0.4496, 0.1167, 0.4617, 0.1369, 0.4412, 0.1222, 0.4278, 0.1041, 0.4355, 0.09775, 0.4496, 0.1167, 0.4278, 0.1041, 0.4126, 0.08736, 0.4197, 0.08029, 0.4355, 0.09775, 0.4126, 0.08736, 0.3959, 0.0722, 0.4023, 0.06448, 0.4197, 0.08029, 0.3959, 0.0722, 0.3778, 0.05875, 0.3833, 0.05045, 0.4023, 0.06448, 0.3778, 0.05875, 0.3584, 0.04715, 0.3631, 0.03834, 0.3833, 0.05045, 0.3584, 0.04715, 0.338, 0.0375, 0.3418, 0.02827, 0.3631, 0.03834, 0.338, 0.0375, 0.3168, 0.02989, 0.3197, 0.02033, 0.3418, 0.02827, 0.3168, 0.02989, 0.2949, 0.02441, 0.2968, 0.01461, 0.3197, 0.02033, 0.2949, 0.02441, 0.2725, 0.02109, 0.2735, 0.01116, 0.2968, 0.01461, 0.2725, 0.02109, 0.25, 0.01999, 0.25, 0.01, 0.2735, 0.01116, 0.25, 0.01999, 0.2275, 0.02109, 0.2265, 0.01116, 0.25, 0.01, 0.2275, 0.02109, 0.2051, 0.02441, 0.2032, 0.01461, 0.2265, 0.01116, 0.2051, 0.02441, 0.1832, 0.02989, 0.1803, 0.02033, 0.2032, 0.01461, 0.1832, 0.02989, 0.162, 0.0375, 0.1582, 0.02827, 0.1803, 0.02033, 0.162, 0.0375, 0.1416, 0.04715, 0.1369, 0.03834, 0.1582, 0.02827, 0.1416, 0.04715, 0.1222, 0.05875, 0.1167, 0.05045, 0.1369, 0.03834, 0.1222, 0.05875, 0.1041, 0.0722, 0.09775, 0.06448, 0.1167, 0.05045, 0.1041, 0.0722, 0.08736, 0.08736, 0.08029, 0.08029, 0.09775, 0.06448, 0.08736, 0.08736, 0.0722, 0.1041, 0.06448, 0.09775, 0.08029, 0.08029, 0.0722, 0.1041, 0.05875, 0.1222, 0.05045, 0.1167, 0.06448, 0.09775, 0.05875, 0.1222, 0.04715, 0.1416, 0.03834, 0.1369, 0.05045, 0.1167, 0.04715, 0.1416, 0.0375, 0.162, 0.02827, 0.1582, 0.03834, 0.1369, 0.0375, 0.162, 0.02989, 0.1832, 0.02033, 0.1803, 0.02827, 0.1582, 0.02989, 0.1832, 0.02441, 0.2051, 0.01461, 0.2032, 0.02033, 0.1803, 0.02441, 0.2051, 0.02109, 0.2275, 0.01116, 0.2265, 0.01461, 0.2032, 0.02109, 0.2275, 0.01999, 0.25, 0.01, 0.25, 0.01116, 0.2265, 0.01999, 0.25, 0.02109, 0.2725, 0.01116, 0.2735, 0.01, 0.25, 0.02109, 0.2725, 0.02441, 0.2949, 0.01461, 0.2968, 0.01116, 0.2735, 0.02441, 0.2949, 0.02989, 0.3168, 0.02033, 0.3197, 0.01461, 0.2968, 0.02989, 0.3168, 0.0375, 0.338, 0.02827, 0.3418, 0.02033, 0.3197, 0.0375, 0.338, 0.04715, 0.3584, 0.03834, 0.3631, 0.02827, 0.3418, 0.04715, 0.3584, 0.05875, 0.3778, 0.05045, 0.3833, 0.03834, 0.3631, 0.05875, 0.3778, 0.0722, 0.3959, 0.06448, 0.4023, 0.05045, 0.3833, 0.0722, 0.3959, 0.08736, 0.4126, 0.08029, 0.4197, 0.06448, 0.4023, 0.08736, 0.4126, 0.1041, 0.4278, 0.09775, 0.4355, 0.08029, 0.4197, 0.1041, 0.4278, 0.1222, 0.4412, 0.1167, 0.4496, 0.09775, 0.4355, 0.1222, 0.4412, 0.1416, 0.4529, 0.1369, 0.4617, 0.1167, 0.4496, 0.1416, 0.4529, 0.162, 0.4625, 0.1582, 0.4717, 0.1369, 0.4617, 0.162, 0.4625, 0.1832, 0.4701, 0.1803, 0.4797, 0.1582, 0.4717, 0.1832, 0.4701, 0.2051, 0.4756, 0.2032, 0.4854, 0.1803, 0.4797, 0.2051, 0.4756, 0.2275, 0.4789, 0.2265, 0.4888, 0.2032, 0.4854, 0.2275, 0.4789, 0.25, 0.48, 0.25, 0.49, 0.2265, 0.4888])
me_cube_002.update()

# ---- objects
ob_cube = bpy.data.objects.new('Cube', me_cube)
ob_cylinder = bpy.data.objects.new('Cylinder', me_cube_002)

# ---- transforms, parenting, visibility, modifiers, constraints
ob_cube.location = (0.0, -1.863e-09, 0.015)
_m = ob_cube.modifiers.new('Boolean', 'BOOLEAN')
_m.object = ob_cylinder
ob_cylinder.location = (0.0, -1.863e-09, 0.015)
ob_cylinder.scale = (0.9524, 0.5, 0.5)
_m = ob_cylinder.modifiers.new('Subdivision', 'SUBSURF')

# ---- collection membership
col_collection.objects.link(ob_cube)
col_collection.objects.link(ob_cylinder)

# ---- scene / render settings (as saved in the file)
scene.frame_start = 1; scene.frame_end = 250; scene.frame_set(1)
scene.render.engine = 'BLENDER_EEVEE_NEXT'
scene.cycles.sampling_pattern = 'TABULATED_SOBOL'
bpy.context.view_layer.update()

# ---- added for rendering (the .blend has no active camera and no usable light): camera, sun
cam_auto = bpy.data.cameras.new('AutoCamera')
cam_auto.lens = 50.0
cam_auto.sensor_width = 36.0
cam_auto.clip_end = 1000.0
ob_auto_camera = bpy.data.objects.new('AutoCamera', cam_auto)
scene.collection.objects.link(ob_auto_camera)
ob_auto_camera.location = (0.185521, -0.222054, 0.163036)
ob_auto_camera.rotation_euler = (1.09748, -7.21219e-08, 0.694738)
scene.camera = ob_auto_camera
light_auto_sun = bpy.data.lights.new('AutoSun', 'SUN')
light_auto_sun.energy = 3.0
light_auto_sun.angle = 0.0523599
ob_auto_sun = bpy.data.objects.new('AutoSun', light_auto_sun)
scene.collection.objects.link(ob_auto_sun)
ob_auto_sun.rotation_euler = (0.872665, 0.174533, 0.523599)
bpy.context.view_layer.update()
